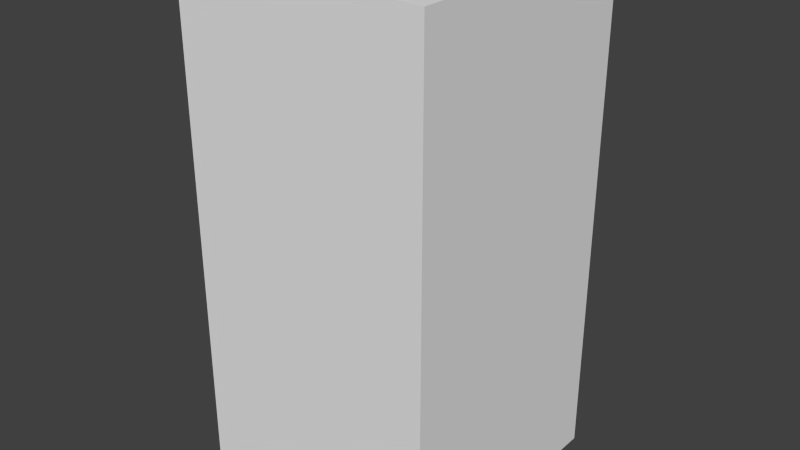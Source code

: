 # Source: greenCircleThree.blend  (saved by Blender 2.68.0; exported with 4.5.12 LTS)
import bpy
from mathutils import Matrix  # noqa: F401  (used for matrix-valued properties, if any)

bpy.ops.wm.read_factory_settings(use_empty=True)
scene = bpy.context.scene
scene.name = 'Scene'

# ---- collections
col_collection_1 = bpy.data.collections.new('Collection 1'); scene.collection.children.link(col_collection_1)

# ---- world
world_world = bpy.data.worlds.new('World'); scene.world = world_world
world_world.color = (0.05088, 0.05088, 0.05088)
world_world.use_sun_shadow = False
world_world.sun_shadow_jitter_overblur = 0.0
world_world.cycles.sampling_method = 'MANUAL'
world_world.cycles.sample_map_resolution = 256

# ---- meshes
me_greencirclethree = bpy.data.meshes.new('greenCircleThree')
me_greencirclethree.from_pydata([(-0.5, -0.5, -1.0), (-0.5, 0.5, -1.0), (0.5, 0.5, -1.0), (0.5, -0.5, -1.0), (-0.5, -0.5, 1.0), (-0.5, 0.5, 1.0), (0.5, 0.5, 1.0), (0.5, -0.5, 1.0)], [], [(4, 5, 1, 0), (5, 6, 2, 1), (6, 7, 3, 2), (7, 4, 0, 3), (0, 1, 2, 3), (7, 6, 5, 4)])
me_greencirclethree.use_remesh_preserve_volume = False
me_greencirclethree.use_remesh_preserve_attributes = False
me_greencirclethree.use_mirror_vertex_groups = False
me_greencirclethree.update()

# ---- objects
ob_greencirclethree = bpy.data.objects.new('greenCircleThree', me_greencirclethree)

# ---- transforms, parenting, visibility, modifiers, constraints
ob_greencirclethree.location = (0.0, 0.0, 0.0)
ob_greencirclethree.lineart.crease_threshold = 0.0

# ---- collection membership
col_collection_1.objects.link(ob_greencirclethree)

# ---- scene / render settings (as saved in the file)
scene.frame_start = 1; scene.frame_end = 250; scene.frame_set(1)
scene.render.engine = 'BLENDER_EEVEE_NEXT'
scene.render.image_settings.color_mode = 'RGB'
scene.render.image_settings.compression = 90
scene.render.resolution_percentage = 50
scene.render.dither_intensity = 0.0
scene.cycles.use_denoising = False
scene.cycles.samples = 10
scene.cycles.sampling_pattern = 'TABULATED_SOBOL'
scene.cycles.light_sampling_threshold = 0.0
scene.cycles.use_adaptive_sampling = False
scene.cycles.use_light_tree = False
scene.cycles.blur_glossy = 0.0
scene.cycles.volume_bounces = 1
scene.cycles.pixel_filter_type = 'GAUSSIAN'
scene.cycles.sample_clamp_indirect = 0.0
scene.view_settings.view_transform = 'Standard'
bpy.context.view_layer.update()

# ---- added for rendering (the .blend has no active camera and no usable light): camera, sun
cam_auto = bpy.data.cameras.new('AutoCamera')
cam_auto.lens = 50.0
cam_auto.sensor_width = 36.0
cam_auto.clip_end = 1000.0
ob_auto_camera = bpy.data.objects.new('AutoCamera', cam_auto)
scene.collection.objects.link(ob_auto_camera)
ob_auto_camera.location = (2.26633, -2.71959, 1.81306)
ob_auto_camera.rotation_euler = (1.09748, -7.21219e-08, 0.694738)
scene.camera = ob_auto_camera
light_auto_sun = bpy.data.lights.new('AutoSun', 'SUN')
light_auto_sun.energy = 3.0
light_auto_sun.angle = 0.0523599
ob_auto_sun = bpy.data.objects.new('AutoSun', light_auto_sun)
scene.collection.objects.link(ob_auto_sun)
ob_auto_sun.rotation_euler = (0.872665, 0.174533, 0.523599)
bpy.context.view_layer.update()
